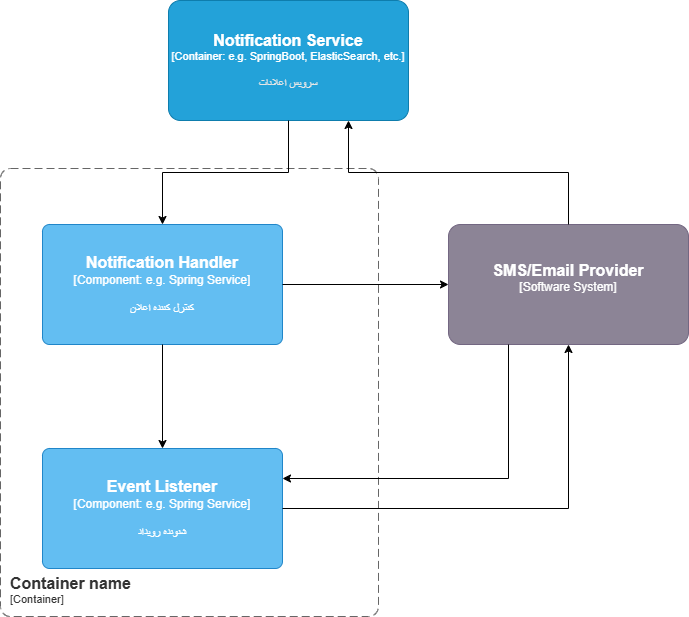

The diagram above was exported from draw.io. Its source (the exported page's mxGraphModel, read from the mxfile embedded in the PNG):
<mxGraphModel dx="2084" dy="1070" grid="1" gridSize="14" guides="1" tooltips="1" connect="1" arrows="1" fold="1" page="1" pageScale="1" pageWidth="827" pageHeight="1169" math="0" shadow="0">
  <root>
    <mxCell id="0" />
    <mxCell id="1" parent="0" />
    <object placeholders="1" c4Name="Notification Service " c4Type="Container" c4Technology="e.g. SpringBoot, ElasticSearch, etc." c4Description="سرویس اعلانات" label="&lt;font style=&quot;font-size: 16px&quot;&gt;&lt;b&gt;%c4Name%&lt;/b&gt;&lt;/font&gt;&lt;div&gt;[%c4Type%: %c4Technology%]&lt;/div&gt;&lt;br&gt;&lt;div&gt;&lt;font style=&quot;font-size: 11px&quot;&gt;&lt;font color=&quot;#E6E6E6&quot;&gt;%c4Description%&lt;/font&gt;&lt;/div&gt;" id="iNqci0yGNDBDaQqh68pc-48">
      <mxCell parent="1" style="rounded=1;whiteSpace=wrap;html=1;fontSize=11;labelBackgroundColor=none;fillColor=#23A2D9;fontColor=#ffffff;align=center;arcSize=10;strokeColor=#0E7DAD;metaEdit=1;resizable=0;points=[[0.25,0,0],[0.5,0,0],[0.75,0,0],[1,0.25,0],[1,0.5,0],[1,0.75,0],[0.75,1,0],[0.5,1,0],[0.25,1,0],[0,0.75,0],[0,0.5,0],[0,0.25,0]];" vertex="1">
        <mxGeometry height="120" width="240" x="294" y="84" as="geometry" />
      </mxCell>
    </object>
    <object placeholders="1" c4Name="Container name" c4Type="ContainerScopeBoundary" c4Application="Container" label="&lt;font style=&quot;font-size: 16px&quot;&gt;&lt;b&gt;&lt;div style=&quot;text-align: left&quot;&gt;%c4Name%&lt;/div&gt;&lt;/b&gt;&lt;/font&gt;&lt;div style=&quot;text-align: left&quot;&gt;[%c4Application%]&lt;/div&gt;" id="iNqci0yGNDBDaQqh68pc-49">
      <mxCell parent="1" style="rounded=1;fontSize=11;whiteSpace=wrap;html=1;dashed=1;arcSize=20;fillColor=none;strokeColor=#666666;fontColor=#333333;labelBackgroundColor=none;align=left;verticalAlign=bottom;labelBorderColor=none;spacingTop=0;spacing=10;dashPattern=8 4;metaEdit=1;rotatable=0;perimeter=rectanglePerimeter;noLabel=0;labelPadding=0;allowArrows=0;connectable=0;expand=0;recursiveResize=0;editable=1;pointerEvents=0;absoluteArcSize=1;points=[[0.25,0,0],[0.5,0,0],[0.75,0,0],[1,0.25,0],[1,0.5,0],[1,0.75,0],[0.75,1,0],[0.5,1,0],[0.25,1,0],[0,0.75,0],[0,0.5,0],[0,0.25,0]];" vertex="1">
        <mxGeometry height="448" width="378" x="126" y="252" as="geometry" />
      </mxCell>
    </object>
    <object placeholders="1" c4Name="Notification Handler" c4Type="Component" c4Technology="e.g. Spring Service" c4Description="کنترل کننده اعلان" label="&lt;font style=&quot;font-size: 16px&quot;&gt;&lt;b&gt;%c4Name%&lt;/b&gt;&lt;/font&gt;&lt;div&gt;[%c4Type%: %c4Technology%]&lt;/div&gt;&lt;br&gt;&lt;div&gt;&lt;font style=&quot;font-size: 11px&quot;&gt;%c4Description%&lt;/font&gt;&lt;/div&gt;" id="iNqci0yGNDBDaQqh68pc-50">
      <mxCell parent="1" style="rounded=1;whiteSpace=wrap;html=1;labelBackgroundColor=none;fillColor=#63BEF2;fontColor=#ffffff;align=center;arcSize=6;strokeColor=#2086C9;metaEdit=1;resizable=0;points=[[0.25,0,0],[0.5,0,0],[0.75,0,0],[1,0.25,0],[1,0.5,0],[1,0.75,0],[0.75,1,0],[0.5,1,0],[0.25,1,0],[0,0.75,0],[0,0.5,0],[0,0.25,0]];" vertex="1">
        <mxGeometry height="120" width="240" x="168" y="308" as="geometry" />
      </mxCell>
    </object>
    <object placeholders="1" c4Name="Event Listener" c4Type="Component" c4Technology="e.g. Spring Service" c4Description="شنونده رویداد" label="&lt;font style=&quot;font-size: 16px&quot;&gt;&lt;b&gt;%c4Name%&lt;/b&gt;&lt;/font&gt;&lt;div&gt;[%c4Type%: %c4Technology%]&lt;/div&gt;&lt;br&gt;&lt;div&gt;&lt;font style=&quot;font-size: 11px&quot;&gt;%c4Description%&lt;/font&gt;&lt;/div&gt;" id="iNqci0yGNDBDaQqh68pc-51">
      <mxCell parent="1" style="rounded=1;whiteSpace=wrap;html=1;labelBackgroundColor=none;fillColor=#63BEF2;fontColor=#ffffff;align=center;arcSize=6;strokeColor=#2086C9;metaEdit=1;resizable=0;points=[[0.25,0,0],[0.5,0,0],[0.75,0,0],[1,0.25,0],[1,0.5,0],[1,0.75,0],[0.75,1,0],[0.5,1,0],[0.25,1,0],[0,0.75,0],[0,0.5,0],[0,0.25,0]];" vertex="1">
        <mxGeometry height="120" width="240" x="168" y="532" as="geometry" />
      </mxCell>
    </object>
    <mxCell id="iNqci0yGNDBDaQqh68pc-57" edge="1" parent="1" source="iNqci0yGNDBDaQqh68pc-48" style="edgeStyle=orthogonalEdgeStyle;rounded=0;orthogonalLoop=1;jettySize=auto;html=1;exitX=0.5;exitY=1;exitDx=0;exitDy=0;exitPerimeter=0;entryX=0.5;entryY=0;entryDx=0;entryDy=0;entryPerimeter=0;" target="iNqci0yGNDBDaQqh68pc-50">
      <mxGeometry relative="1" as="geometry" />
    </mxCell>
    <mxCell id="iNqci0yGNDBDaQqh68pc-58" edge="1" parent="1" source="iNqci0yGNDBDaQqh68pc-50" style="edgeStyle=orthogonalEdgeStyle;rounded=0;orthogonalLoop=1;jettySize=auto;html=1;exitX=0.5;exitY=1;exitDx=0;exitDy=0;exitPerimeter=0;entryX=0.5;entryY=0;entryDx=0;entryDy=0;entryPerimeter=0;" target="iNqci0yGNDBDaQqh68pc-51">
      <mxGeometry relative="1" as="geometry" />
    </mxCell>
    <object placeholders="1" c4Name="SMS/Email Provider" c4Type="Software System" c4Description="" label="&lt;font style=&quot;font-size: 16px&quot;&gt;&lt;b&gt;%c4Name%&lt;/b&gt;&lt;/font&gt;&lt;div&gt;[%c4Type%]&lt;/div&gt;&lt;br&gt;&lt;div&gt;&lt;font style=&quot;font-size: 11px&quot;&gt;&lt;font color=&quot;#cccccc&quot;&gt;%c4Description%&lt;/font&gt;&lt;/div&gt;" id="iNqci0yGNDBDaQqh68pc-68">
      <mxCell parent="1" style="rounded=1;whiteSpace=wrap;html=1;labelBackgroundColor=none;fillColor=#8C8496;fontColor=#ffffff;align=center;arcSize=10;strokeColor=#736782;metaEdit=1;resizable=0;points=[[0.25,0,0],[0.5,0,0],[0.75,0,0],[1,0.25,0],[1,0.5,0],[1,0.75,0],[0.75,1,0],[0.5,1,0],[0.25,1,0],[0,0.75,0],[0,0.5,0],[0,0.25,0]];" vertex="1">
        <mxGeometry height="120" width="240" x="574" y="308" as="geometry" />
      </mxCell>
    </object>
    <mxCell id="iNqci0yGNDBDaQqh68pc-69" edge="1" parent="1" source="iNqci0yGNDBDaQqh68pc-50" style="edgeStyle=orthogonalEdgeStyle;rounded=0;orthogonalLoop=1;jettySize=auto;html=1;exitX=1;exitY=0.5;exitDx=0;exitDy=0;exitPerimeter=0;entryX=0;entryY=0.5;entryDx=0;entryDy=0;entryPerimeter=0;" target="iNqci0yGNDBDaQqh68pc-68">
      <mxGeometry relative="1" as="geometry" />
    </mxCell>
    <mxCell id="iNqci0yGNDBDaQqh68pc-70" edge="1" parent="1" source="iNqci0yGNDBDaQqh68pc-68" style="edgeStyle=orthogonalEdgeStyle;rounded=0;orthogonalLoop=1;jettySize=auto;html=1;exitX=0.5;exitY=0;exitDx=0;exitDy=0;exitPerimeter=0;entryX=0.75;entryY=1;entryDx=0;entryDy=0;entryPerimeter=0;" target="iNqci0yGNDBDaQqh68pc-48">
      <mxGeometry relative="1" as="geometry" />
    </mxCell>
    <mxCell id="iNqci0yGNDBDaQqh68pc-71" edge="1" parent="1" source="iNqci0yGNDBDaQqh68pc-68" style="edgeStyle=orthogonalEdgeStyle;rounded=0;orthogonalLoop=1;jettySize=auto;html=1;exitX=0.25;exitY=1;exitDx=0;exitDy=0;exitPerimeter=0;entryX=1;entryY=0.25;entryDx=0;entryDy=0;entryPerimeter=0;" target="iNqci0yGNDBDaQqh68pc-51">
      <mxGeometry relative="1" as="geometry" />
    </mxCell>
    <mxCell id="iNqci0yGNDBDaQqh68pc-72" edge="1" parent="1" source="iNqci0yGNDBDaQqh68pc-51" style="edgeStyle=orthogonalEdgeStyle;rounded=0;orthogonalLoop=1;jettySize=auto;html=1;exitX=1;exitY=0.5;exitDx=0;exitDy=0;exitPerimeter=0;entryX=0.5;entryY=1;entryDx=0;entryDy=0;entryPerimeter=0;" target="iNqci0yGNDBDaQqh68pc-68">
      <mxGeometry relative="1" as="geometry" />
    </mxCell>
  </root>
</mxGraphModel>